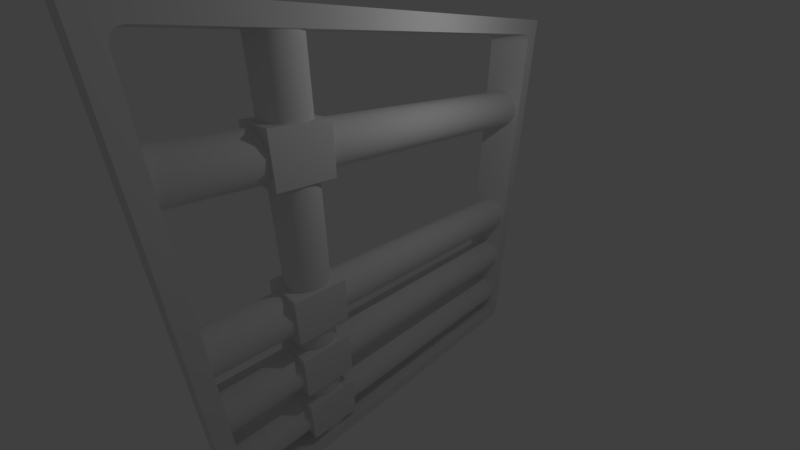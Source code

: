 # Source: wallpipes2.blend  (saved by Blender 2.79.0; exported with 4.5.12 LTS)
import bpy
from mathutils import Matrix  # noqa: F401  (used for matrix-valued properties, if any)

bpy.ops.wm.read_factory_settings(use_empty=True)
scene = bpy.context.scene
scene.name = 'Scene'

# ---- collections
col_collection_1 = bpy.data.collections.new('Collection 1'); scene.collection.children.link(col_collection_1)

# ---- materials (node trees are filled in below, after node groups)
mat_material = bpy.data.materials.new('Material')
mat_material.alpha_threshold = 0.0
mat_material.use_transparent_shadow = False
mat_material.roughness = 0.5
mat_material.line_color = (0.0, 0.0, 0.0, 1.0)

# ---- node groups
ng_auto_smooth = bpy.data.node_groups.new('Auto Smooth', 'GeometryNodeTree')
_s = ng_auto_smooth.interface.new_socket(name='Geometry', in_out='OUTPUT', socket_type='NodeSocketGeometry')
_s = ng_auto_smooth.interface.new_socket(name='Geometry', in_out='INPUT', socket_type='NodeSocketGeometry')
_s = ng_auto_smooth.interface.new_socket(name='Angle', in_out='INPUT', socket_type='NodeSocketFloat')
_s.subtype = 'ANGLE'
_s.min_value = 0.0
_s.max_value = 3.142
ng_auto_smooth.is_modifier = True
_N = ng_auto_smooth.nodes; _L = ng_auto_smooth.links
n0 = _N.new('NodeGroupOutput'); n0.name = 'Group Output'; n0.location = (480, -100)
n1 = _N.new('NodeGroupInput'); n1.name = 'Group Input'; n1.location = (-420, -300)
n2 = _N.new('NodeGroupInput'); n2.name = 'Group Input.001'; n2.location = (-60, -100)
n3 = _N.new('GeometryNodeSetShadeSmooth'); n3.name = 'Set Shade Smooth'; n3.location = (120, -100)
n3.domain = 'EDGE'
n4 = _N.new('GeometryNodeSetShadeSmooth'); n4.name = 'Set Shade Smooth.001'; n4.location = (300, -100)
n5 = _N.new('GeometryNodeInputMeshEdgeAngle'); n5.name = 'Edge Angle'; n5.location = (-420, -220)
n6 = _N.new('GeometryNodeInputEdgeSmooth'); n6.name = 'Is Edge Smooth'; n6.location = (-60, -160)
n7 = _N.new('GeometryNodeInputShadeSmooth'); n7.name = 'Is Face Smooth'; n7.location = (-240, -340)
n8 = _N.new('FunctionNodeBooleanMath'); n8.name = 'Boolean Math'; n8.location = (-60, -220)
n9 = _N.new('FunctionNodeCompare'); n9.name = 'Compare'; n9.location = (-240, -180)
n9.operation = 'LESS_EQUAL'
_L.new(n5.outputs[0], n9.inputs[0])
_L.new(n4.outputs[0], n0.inputs[0])
_L.new(n1.outputs[1], n9.inputs[1])
_L.new(n9.outputs[0], n8.inputs[0])
_L.new(n7.outputs[0], n8.inputs[1])
_L.new(n2.outputs[0], n3.inputs[0])
_L.new(n6.outputs[0], n3.inputs[1])
_L.new(n3.outputs[0], n4.inputs[0])
_L.new(n8.outputs[0], n3.inputs[2])
n0.is_active_output = True

# ---- material node trees

# ---- world
world_world = bpy.data.worlds.new('World'); scene.world = world_world
world_world.color = (0.05088, 0.05088, 0.05088)
world_world.use_sun_shadow = False
world_world.sun_shadow_jitter_overblur = 0.0
world_world.cycles.sampling_method = 'MANUAL'

# ---- cameras
cam_camera = bpy.data.cameras.new('Camera')
cam_camera.clip_end = 100.0
cam_camera.lens = 14.66
cam_camera.sensor_width = 32.0
cam_camera.sensor_height = 18.0
cam_camera.ortho_scale = 7.314
cam_camera.dof.focus_distance = 0.0
cam_camera.dof.aperture_fstop = 128.0

# ---- lights
light_lamp = bpy.data.lights.new('Lamp', 'POINT')
light_lamp.transmission_factor = 0.0
light_lamp.cutoff_distance = 30.0
light_lamp.energy = 100.0
light_lamp.shadow_buffer_clip_start = 1.001
light_lamp.shadow_soft_size = 0.1
light_lamp.shadow_maximum_resolution = 0.006
light_lamp.use_absolute_resolution = True

# ---- meshes
me_cube = bpy.data.meshes.new('Cube')
me_cube.from_pydata([(0.6906, 5.99, -5.99), (0.6906, -5.99, -5.99), (0.6906, 5.99, 5.99), (0.6906, -5.99, 5.99), (-0.6906, -5.99, -5.99), (-0.6906, 5.99, -5.99), (-0.6906, -5.99, 5.99), (-0.6906, 5.99, 5.99), (2.808e-08, -5.983, -2.218), (2.808e-08, 5.815, -2.218), (2.808e-08, 5.815, -4.065), (2.808e-08, -5.983, -4.065), (0.2831, 5.815, -4.135), (0.2831, -5.983, -4.135), (0.5013, 5.815, -4.328), (0.5013, -5.983, -4.328), (0.6046, 5.815, -4.601), (0.6046, -5.983, -4.601), (0.5695, 5.815, -4.89), (0.5695, -5.983, -4.89), (0.4039, 5.815, -5.13), (0.4039, -5.983, -5.13), (0.1458, 5.815, -5.266), (0.1458, -5.983, -5.266), (-0.1458, 5.815, -5.266), (-0.1458, -5.983, -5.266), (-0.4039, 5.815, -5.13), (-0.4039, -5.983, -5.13), (-0.5695, 5.815, -4.89), (-0.5695, -5.983, -4.89), (-0.6046, 5.815, -4.601), (-0.6046, -5.983, -4.601), (-0.5013, 5.815, -4.328), (-0.5013, -5.983, -4.328), (-0.2831, 5.815, -4.135), (-0.2831, -5.983, -4.135), (0.2831, 5.815, -2.288), (0.2831, -5.983, -2.288), (0.5013, 5.815, -2.481), (0.5013, -5.983, -2.481), (0.6046, 5.815, -2.754), (0.6046, -5.983, -2.754), (0.5695, 5.815, -3.043), (0.5695, -5.983, -3.043), (0.4039, 5.815, -3.283), (0.4039, -5.983, -3.283), (0.1458, 5.815, -3.418), (0.1458, -5.983, -3.418), (-0.1458, 5.815, -3.418), (-0.1458, -5.983, -3.418), (-0.4039, 5.815, -3.283), (-0.4039, -5.983, -3.283), (-0.5695, 5.815, -3.043), (-0.5695, -5.983, -3.043), (-0.6046, 5.815, -2.754), (-0.6046, -5.983, -2.754), (-0.5013, 5.815, -2.481), (-0.5013, -5.983, -2.481), (-0.2831, 5.815, -2.288), (-0.2831, -5.983, -2.288), (2.808e-08, -5.983, -0.314), (2.808e-08, 5.815, -0.314), (0.2831, 5.815, -0.3838), (0.2831, -5.983, -0.3838), (0.5013, 5.815, -0.5771), (0.5013, -5.983, -0.5771), (0.6046, 5.815, -0.8497), (0.6046, -5.983, -0.8497), (0.5695, 5.815, -1.139), (0.5695, -5.983, -1.139), (0.4039, 5.815, -1.379), (0.4039, -5.983, -1.379), (0.1458, 5.815, -1.514), (0.1458, -5.983, -1.514), (-0.1458, 5.815, -1.514), (-0.1458, -5.983, -1.514), (-0.4039, 5.815, -1.379), (-0.4039, -5.983, -1.379), (-0.5695, 5.815, -1.139), (-0.5695, -5.983, -1.139), (-0.6046, 5.815, -0.8497), (-0.6046, -5.983, -0.8497), (-0.5013, 5.815, -0.5771), (-0.5013, -5.983, -0.5771), (-0.2831, 5.815, -0.3838), (-0.2831, -5.983, -0.3838), (0.668, -3.544, -3.995), (0.6546, -2.068, -5.308), (0.6617, -2.068, -5.304), (0.6664, -2.068, -5.296), (0.6463, -2.068, -5.31), (0.668, -2.068, -5.288), (0.6664, -2.068, -3.987), (0.6617, -2.068, -3.98), (0.6546, -2.068, -3.975), (0.668, -2.068, -3.995), (0.6463, -2.068, -3.974), (0.6463, -2.068, -2.143), (0.668, -2.068, -2.165), (0.6546, -2.068, -2.145), (0.6617, -2.068, -2.15), (0.6664, -2.068, -2.157), (0.668, -2.068, -3.458), (0.6463, -2.068, -3.48), (0.6664, -2.068, -3.466), (0.6617, -2.068, -3.473), (0.6546, -2.068, -3.478), (0.668, -3.544, -2.165), (0.6463, -3.544, -2.143), (0.6664, -3.544, -2.157), (0.6617, -3.544, -2.15), (0.6546, -3.544, -2.145), (0.6463, -3.544, -3.48), (0.668, -3.544, -3.458), (0.6546, -3.544, -3.478), (0.6617, -3.544, -3.473), (0.6664, -3.544, -3.466), (-0.668, -2.068, -2.165), (-0.6463, -2.068, -2.143), (-0.6664, -2.068, -2.157), (-0.6617, -2.068, -2.15), (-0.6546, -2.068, -2.145), (-0.6463, -2.068, -3.48), (-0.668, -2.068, -3.458), (-0.6546, -2.068, -3.478), (-0.6617, -2.068, -3.473), (-0.6664, -2.068, -3.466), (-0.6463, -3.544, -2.143), (-0.668, -3.544, -2.165), (-0.6546, -3.544, -2.145), (-0.6617, -3.544, -2.15), (-0.6664, -3.544, -2.157), (-0.668, -3.544, -3.458), (-0.6463, -3.544, -3.48), (-0.6664, -3.544, -3.466), (-0.6617, -3.544, -3.473), (-0.6546, -3.544, -3.478), (-0.6546, -3.544, -1.564), (-0.6617, -3.544, -1.559), (-0.6664, -3.544, -1.552), (-0.6463, -3.544, -1.566), (-0.668, -3.544, -1.544), (-0.6664, -3.544, -0.2428), (-0.6617, -3.544, -0.2358), (-0.6546, -3.544, -0.2311), (-0.668, -3.544, -0.2511), (-0.6463, -3.544, -0.2294), (-0.6664, -2.068, -1.552), (-0.6617, -2.068, -1.559), (-0.6546, -2.068, -1.564), (-0.668, -2.068, -1.544), (-0.6463, -2.068, -1.566), (-0.6546, -2.068, -0.2311), (-0.6617, -2.068, -0.2358), (-0.6664, -2.068, -0.2428), (-0.6463, -2.068, -0.2294), (-0.668, -2.068, -0.2511), (0.6664, -3.544, -1.552), (0.6617, -3.544, -1.559), (0.6546, -3.544, -1.564), (0.668, -3.544, -1.544), (0.6463, -3.544, -1.566), (0.6546, -3.544, -0.2311), (0.6617, -3.544, -0.2358), (0.6664, -3.544, -0.2428), (0.6463, -3.544, -0.2294), (0.668, -3.544, -0.2511), (0.6546, -2.068, -1.564), (0.6617, -2.068, -1.559), (0.6664, -2.068, -1.552), (0.6463, -2.068, -1.566), (0.668, -2.068, -1.544), (0.6664, -2.068, -0.2428), (0.6617, -2.068, -0.2358), (0.6546, -2.068, -0.2311), (0.668, -2.068, -0.2511), (0.6463, -2.068, -0.2294), (-0.2831, -3.332, -5.648), (-0.2831, -3.332, 5.817), (-0.5013, -3.139, -5.648), (-0.5013, -3.139, 5.817), (-0.6046, -2.866, -5.648), (-0.6046, -2.866, 5.817), (-0.5695, -2.577, -5.648), (-0.5695, -2.577, 5.817), (-0.4039, -2.337, -5.648), (-0.4039, -2.337, 5.817), (-0.1458, -2.201, -5.648), (-0.1458, -2.201, 5.817), (0.1458, -2.201, -5.648), (0.1458, -2.201, 5.817), (0.4039, -2.337, -5.648), (0.4039, -2.337, 5.817), (0.5695, -2.577, -5.648), (0.5695, -2.577, 5.817), (0.6046, -2.866, -5.648), (0.6046, -2.866, 5.817), (0.5013, -3.139, -5.648), (0.5013, -3.139, 5.817), (0.2831, -3.332, -5.648), (0.2831, -3.332, 5.817), (2.808e-08, -3.402, 5.817), (2.808e-08, -3.402, -5.648), (2.808e-08, -5.983, 3.833), (2.808e-08, 5.815, 3.833), (0.2831, 5.815, 3.763), (0.2831, -5.983, 3.763), (0.5013, 5.815, 3.569), (0.5013, -5.983, 3.569), (0.6046, 5.815, 3.297), (0.6046, -5.983, 3.297), (0.5695, 5.815, 3.007), (0.5695, -5.983, 3.007), (0.4039, 5.815, 2.768), (0.4039, -5.983, 2.768), (0.1458, 5.815, 2.632), (0.1458, -5.983, 2.632), (-0.1458, 5.815, 2.632), (-0.1458, -5.983, 2.632), (-0.4039, 5.815, 2.768), (-0.4039, -5.983, 2.768), (-0.5695, 5.815, 3.007), (-0.5695, -5.983, 3.007), (-0.6046, 5.815, 3.297), (-0.6046, -5.983, 3.297), (-0.5013, 5.815, 3.569), (-0.5013, -5.983, 3.569), (-0.2831, 5.815, 3.763), (-0.2831, -5.983, 3.763), (-0.4039, -2.162, 2.768), (-0.4039, -3.761, 2.768), (0.5695, -2.162, 3.007), (0.5695, -3.761, 3.007), (0.6046, -3.761, 3.297), (0.6046, -2.162, 3.297), (-0.1458, -2.162, 2.632), (-0.1458, -3.761, 2.632), (0.5013, -3.761, 3.569), (0.5013, -2.162, 3.569), (0.1458, -2.162, 2.632), (0.1458, -3.761, 2.632), (0.2831, -3.761, 3.763), (0.2831, -2.162, 3.763), (0.4039, -3.761, 2.768), (0.4039, -2.162, 2.768), (2.808e-08, -2.162, 3.833), (2.808e-08, -3.761, 3.833), (-0.5695, -2.162, 3.007), (-0.5695, -3.761, 3.007), (-0.6046, -2.162, 3.297), (-0.6046, -3.761, 3.297), (-0.5013, -2.162, 3.569), (-0.5013, -3.761, 3.569), (-0.2831, -3.761, 3.763), (-0.2831, -2.162, 3.763), (0.6463, -2.068, 3.892), (0.668, -2.068, 3.87), (0.6546, -2.068, 3.89), (0.6617, -2.068, 3.885), (0.6664, -2.068, 3.878), (0.668, -2.068, 2.577), (0.6463, -2.068, 2.555), (0.6664, -2.068, 2.569), (0.6617, -2.068, 2.562), (0.6546, -2.068, 2.557), (0.668, -3.544, 3.87), (0.6463, -3.544, 3.892), (0.6664, -3.544, 3.878), (0.6617, -3.544, 3.885), (0.6546, -3.544, 3.89), (0.6463, -3.544, 2.555), (0.668, -3.544, 2.577), (0.6546, -3.544, 2.557), (0.6617, -3.544, 2.562), (0.6664, -3.544, 2.569), (-0.668, -2.068, 3.87), (-0.6463, -2.068, 3.892), (-0.6664, -2.068, 3.878), (-0.6617, -2.068, 3.885), (-0.6546, -2.068, 3.89), (-0.6463, -2.068, 2.555), (-0.668, -2.068, 2.577), (-0.6546, -2.068, 2.557), (-0.6617, -2.068, 2.562), (-0.6664, -2.068, 2.569), (-0.6463, -3.544, 3.892), (-0.668, -3.544, 3.87), (-0.6546, -3.544, 3.89), (-0.6617, -3.544, 3.885), (-0.6664, -3.544, 3.878), (-0.668, -3.544, 2.577), (-0.6463, -3.544, 2.555), (-0.6664, -3.544, 2.569), (-0.6617, -3.544, 2.562), (-0.6546, -3.544, 2.557), (0.6906, 5.578, -5.297), (0.6906, 5.297, -5.578), (0.6906, 5.776, -5.776), (0.6906, 5.54, -5.437), (0.6906, 5.437, -5.54), (0.6906, -5.297, -5.578), (0.6906, -5.578, -5.297), (0.6906, -5.776, -5.776), (0.6906, -5.437, -5.54), (0.6906, -5.54, -5.437), (-0.6906, -5.578, -5.297), (-0.6906, -5.297, -5.578), (-0.6906, -5.776, -5.776), (-0.6906, -5.54, -5.437), (-0.6906, -5.437, -5.54), (-0.6906, 5.297, -5.578), (-0.6906, 5.578, -5.297), (-0.6906, 5.776, -5.776), (-0.6906, 5.437, -5.54), (-0.6906, 5.54, -5.437), (0.6906, 5.297, 5.578), (0.6906, 5.578, 5.297), (0.6906, 5.776, 5.776), (0.6906, 5.437, 5.54), (0.6906, 5.54, 5.437), (0.6906, -5.578, 5.297), (0.6906, -5.297, 5.578), (0.6906, -5.776, 5.776), (0.6906, -5.54, 5.437), (0.6906, -5.437, 5.54), (-0.6906, -5.297, 5.578), (-0.6906, -5.578, 5.297), (-0.6906, -5.776, 5.776), (-0.6906, -5.437, 5.54), (-0.6906, -5.54, 5.437), (-0.6906, 5.578, 5.297), (-0.6906, 5.297, 5.578), (-0.6906, 5.776, 5.776), (-0.6906, 5.54, 5.437), (-0.6906, 5.437, 5.54), (0.6463, -3.544, -3.974), (0.6664, -3.544, -3.987), (0.6617, -3.544, -3.98), (0.6546, -3.544, -3.975), (0.6463, -3.544, -5.31), (0.668, -3.544, -5.288), (0.6546, -3.544, -5.308), (0.6617, -3.544, -5.304), (0.6664, -3.544, -5.296), (-0.668, -2.068, -3.995), (-0.6463, -2.068, -3.974), (-0.6664, -2.068, -3.987), (-0.6617, -2.068, -3.98), (-0.6546, -2.068, -3.975), (-0.6463, -2.068, -5.31), (-0.668, -2.068, -5.288), (-0.6546, -2.068, -5.308), (-0.6617, -2.068, -5.304), (-0.6664, -2.068, -5.296), (-0.6463, -3.544, -3.974), (-0.668, -3.544, -3.995), (-0.6546, -3.544, -3.975), (-0.6617, -3.544, -3.98), (-0.6664, -3.544, -3.987), (-0.668, -3.544, -5.288), (-0.6463, -3.544, -5.31), (-0.6664, -3.544, -5.296), (-0.6617, -3.544, -5.304), (-0.6546, -3.544, -5.308)], [], [(0, 1, 4, 5), (2, 7, 6, 3), (332, 331, 325, 327, 6, 7), (1, 3, 6, 4), (307, 306, 310, 312, 5, 4), (2, 0, 5, 7), (316, 330, 311, 295), (302, 301, 320, 322, 3, 1), (301, 305, 326, 320), (327, 326, 305, 307, 4, 6), (312, 311, 330, 332, 7, 5), (322, 321, 315, 317, 2, 3), (321, 325, 331, 315), (317, 316, 295, 297, 0, 2), (297, 296, 300, 302, 1, 0), (66, 67, 69, 68), (37, 8, 59, 57, 55, 53, 51, 49, 47, 45, 43, 41, 39), (10, 11, 13, 12), (61, 62, 64, 66, 68, 70, 72, 74, 76, 78, 80, 82, 84), (54, 55, 57, 56), (12, 13, 15, 14), (70, 71, 73, 72), (52, 53, 55, 54), (14, 15, 17, 16), (72, 73, 75, 74), (50, 51, 53, 52), (16, 17, 19, 18), (74, 75, 77, 76), (48, 49, 51, 50), (18, 19, 21, 20), (76, 77, 79, 78), (46, 47, 49, 48), (20, 21, 23, 22), (78, 79, 81, 80), (44, 45, 47, 46), (22, 23, 25, 24), (80, 81, 83, 82), (42, 43, 45, 44), (24, 25, 27, 26), (63, 60, 85, 83, 81, 79, 77, 75, 73, 71, 69, 67, 65), (40, 41, 43, 42), (26, 27, 29, 28), (9, 36, 38, 40, 42, 44, 46, 48, 50, 52, 54, 56, 58), (38, 39, 41, 40), (28, 29, 31, 30), (58, 59, 8, 9), (36, 37, 39, 38), (30, 31, 33, 32), (13, 11, 35, 33, 31, 29, 27, 25, 23, 21, 19, 17, 15), (9, 8, 37, 36), (32, 33, 35, 34), (68, 69, 71, 70), (56, 57, 59, 58), (34, 35, 11, 10), (10, 12, 14, 16, 18, 20, 22, 24, 26, 28, 30, 32, 34), (64, 65, 67, 66), (84, 85, 60, 61), (62, 63, 65, 64), (61, 60, 63, 62), (82, 83, 85, 84), (354, 345, 348, 356), (94, 338, 337, 93), (356, 348, 347, 357), (129, 121, 120, 130), (122, 124, 125, 126, 123, 117, 119, 120, 121, 118, 97, 99, 100, 101, 98, 102, 104, 105, 106, 103), (146, 155, 152, 144), (102, 98, 107, 113), (112, 103, 106, 114), (173, 163, 164, 172), (127, 118, 121, 129), (142, 154, 156, 145), (112, 114, 115, 116, 113, 107, 109, 110, 111, 108, 127, 129, 130, 131, 128, 132, 134, 135, 136, 133), (122, 133, 136, 124), (341, 87, 88, 342), (342, 88, 89, 343), (351, 363, 362, 352), (92, 336, 86, 95), (352, 362, 361, 353), (96, 335, 338, 94), (349, 90, 339, 360), (96, 345, 354, 335), (353, 361, 359, 350), (343, 89, 91, 340), (357, 347, 346, 358), (93, 337, 336, 92), (132, 128, 117, 123), (97, 118, 127, 108), (97, 108, 111, 99), (101, 109, 107, 98), (125, 135, 134, 126), (126, 134, 132, 123), (130, 120, 119, 131), (99, 111, 110, 100), (349, 351, 352, 353, 350, 344, 346, 347, 348, 345, 96, 94, 93, 92, 95, 91, 89, 88, 87, 90), (124, 136, 135, 125), (114, 106, 105, 115), (122, 103, 112, 133), (116, 104, 102, 113), (115, 105, 104, 116), (349, 360, 363, 351), (91, 95, 86, 340), (100, 110, 109, 101), (131, 119, 117, 128), (172, 164, 166, 175), (171, 175, 166, 160), (176, 165, 162, 174), (174, 162, 163, 173), (144, 152, 153, 143), (143, 153, 154, 142), (339, 341, 342, 343, 340, 86, 336, 337, 338, 335, 354, 356, 357, 358, 355, 359, 361, 362, 363, 360), (339, 90, 87, 341), (358, 346, 344, 355), (151, 170, 161, 140), (161, 159, 158, 157, 160, 166, 164, 163, 162, 165, 146, 144, 143, 142, 145, 141, 139, 138, 137, 140), (178, 177, 202, 201), (198, 197, 195, 196), (159, 167, 168, 158), (161, 170, 167, 159), (201, 202, 199, 200), (200, 199, 197, 198), (157, 169, 171, 160), (158, 168, 169, 157), (176, 155, 146, 165), (180, 179, 177, 178), (151, 149, 148, 147, 150, 156, 154, 153, 152, 155, 176, 174, 173, 172, 175, 171, 169, 168, 167, 170), (141, 145, 156, 150), (147, 139, 141, 150), (151, 140, 137, 149), (182, 181, 179, 180), (194, 193, 191, 192), (186, 185, 183, 184), (184, 183, 181, 182), (190, 189, 187, 188), (188, 187, 185, 186), (196, 195, 193, 194), (192, 191, 189, 190), (148, 138, 139, 147), (149, 137, 138, 148), (359, 355, 344, 350), (207, 238, 234, 209), (204, 205, 207, 209, 211, 213, 215, 217, 219, 221, 223, 225, 227), (204, 245, 242, 205), (205, 242, 238, 207), (209, 234, 231, 211), (219, 229, 247, 221), (223, 249, 251, 225), (225, 251, 254, 227), (206, 203, 228, 226, 224, 222, 220, 218, 216, 214, 212, 210, 208), (211, 231, 244, 213), (215, 239, 235, 217), (227, 254, 245, 204), (213, 244, 239, 215), (253, 228, 203, 246), (252, 226, 228, 253), (246, 203, 206, 241), (241, 206, 208, 237), (221, 247, 249, 223), (237, 208, 210, 233), (233, 210, 212, 232), (250, 224, 226, 252), (248, 222, 224, 250), (236, 218, 220, 230), (230, 220, 222, 248), (240, 216, 218, 236), (243, 214, 216, 240), (232, 212, 214, 243), (252, 253, 254, 251), (246, 241, 242, 245), (241, 237, 238, 242), (253, 246, 245, 254), (237, 233, 234, 238), (232, 243, 244, 231), (250, 252, 251, 249), (248, 250, 249, 247), (230, 248, 247, 229), (236, 230, 229, 235), (240, 236, 235, 239), (243, 240, 239, 244), (233, 232, 231, 234), (217, 235, 229, 219), (255, 276, 285, 266), (280, 282, 283, 284, 281, 275, 277, 278, 279, 276, 255, 257, 258, 259, 256, 260, 262, 263, 264, 261), (290, 286, 275, 281), (270, 272, 273, 274, 271, 265, 267, 268, 269, 266, 285, 287, 288, 289, 286, 290, 292, 293, 294, 291), (280, 261, 270, 291), (270, 261, 264, 272), (272, 264, 263, 273), (273, 263, 262, 274), (274, 262, 260, 271), (280, 291, 294, 282), (282, 294, 293, 283), (283, 293, 292, 284), (284, 292, 290, 281), (285, 276, 279, 287), (287, 279, 278, 288), (288, 278, 277, 289), (289, 277, 275, 286), (255, 266, 269, 257), (257, 269, 268, 258), (258, 268, 267, 259), (259, 267, 265, 256), (260, 256, 265, 271), (295, 298, 297), (298, 299, 297), (299, 296, 297), (300, 303, 302), (303, 304, 302), (304, 301, 302), (305, 308, 307), (308, 309, 307), (309, 306, 307), (310, 313, 312), (313, 314, 312), (314, 311, 312), (315, 318, 317), (318, 319, 317), (319, 316, 317), (320, 323, 322), (323, 324, 322), (324, 321, 322), (325, 328, 327), (328, 329, 327), (329, 326, 327), (330, 333, 332), (333, 334, 332), (334, 331, 332), (300, 306, 309, 303), (303, 309, 308, 304), (304, 308, 305, 301), (325, 321, 324, 328), (328, 324, 323, 329), (329, 323, 320, 326), (330, 316, 319, 333), (333, 319, 318, 334), (334, 318, 315, 331), (310, 296, 299, 313), (313, 299, 298, 314), (314, 298, 295, 311), (296, 310, 306, 300)])
me_cube.polygons.foreach_set('use_smooth', [True] * 239)
me_cube.materials.append(mat_material)
me_cube.use_remesh_preserve_volume = False
me_cube.use_remesh_preserve_attributes = False
me_cube.use_mirror_vertex_groups = False
me_cube.update()

# ---- objects
ob_cube = bpy.data.objects.new('Cube', me_cube)
ob_lamp = bpy.data.objects.new('Lamp', light_lamp)
ob_camera = bpy.data.objects.new('Camera', cam_camera)

# ---- transforms, parenting, visibility, modifiers, constraints
ob_cube.location = (0.0, 0.0, 0.0)
ob_cube.lock_rotations_4d = False
ob_cube.empty_display_type = 'ARROWS'
ob_cube.lineart.crease_threshold = 0.0
_m = ob_cube.modifiers.new('Auto Smooth', 'NODES')
_m.node_group = ng_auto_smooth
_gi = [s.identifier for s in ng_auto_smooth.interface.items_tree if s.item_type == 'SOCKET' and s.in_out == 'INPUT']
_m[_gi[1]] = 0.5236  # Angle
ob_lamp.location = (4.076, 1.005, 5.904)
ob_lamp.rotation_euler = (0.6503, 0.05522, 1.866)
ob_lamp.lock_rotations_4d = False
ob_lamp.empty_display_type = 'ARROWS'
ob_lamp.color = (0.0, 0.0, 0.0, 0.0)
ob_lamp.lineart.crease_threshold = 0.0
ob_camera.location = (7.481, -6.508, 5.344)
ob_camera.rotation_euler = (1.109, 0.0, 0.8149)
ob_camera.lock_rotations_4d = False
ob_camera.empty_display_type = 'ARROWS'
ob_camera.color = (0.0, 0.0, 0.0, 0.0)
ob_camera.display_type = 'WIRE'
ob_camera.lineart.crease_threshold = 0.0

# ---- collection membership
col_collection_1.objects.link(ob_cube)
col_collection_1.objects.link(ob_lamp)
col_collection_1.objects.link(ob_camera)

# ---- scene / render settings (as saved in the file)
scene.camera = ob_camera
scene.frame_start = 1; scene.frame_end = 250; scene.frame_set(1)
scene.render.engine = 'BLENDER_EEVEE_NEXT'
scene.render.resolution_percentage = 50
scene.render.dither_intensity = 0.0
scene.cycles.use_denoising = False
scene.cycles.samples = 128
scene.cycles.sampling_pattern = 'TABULATED_SOBOL'
scene.cycles.use_adaptive_sampling = False
scene.cycles.use_light_tree = False
scene.cycles.blur_glossy = 0.0
scene.cycles.sample_clamp_indirect = 0.0
scene.view_settings.view_transform = 'Standard'
bpy.context.view_layer.update()
